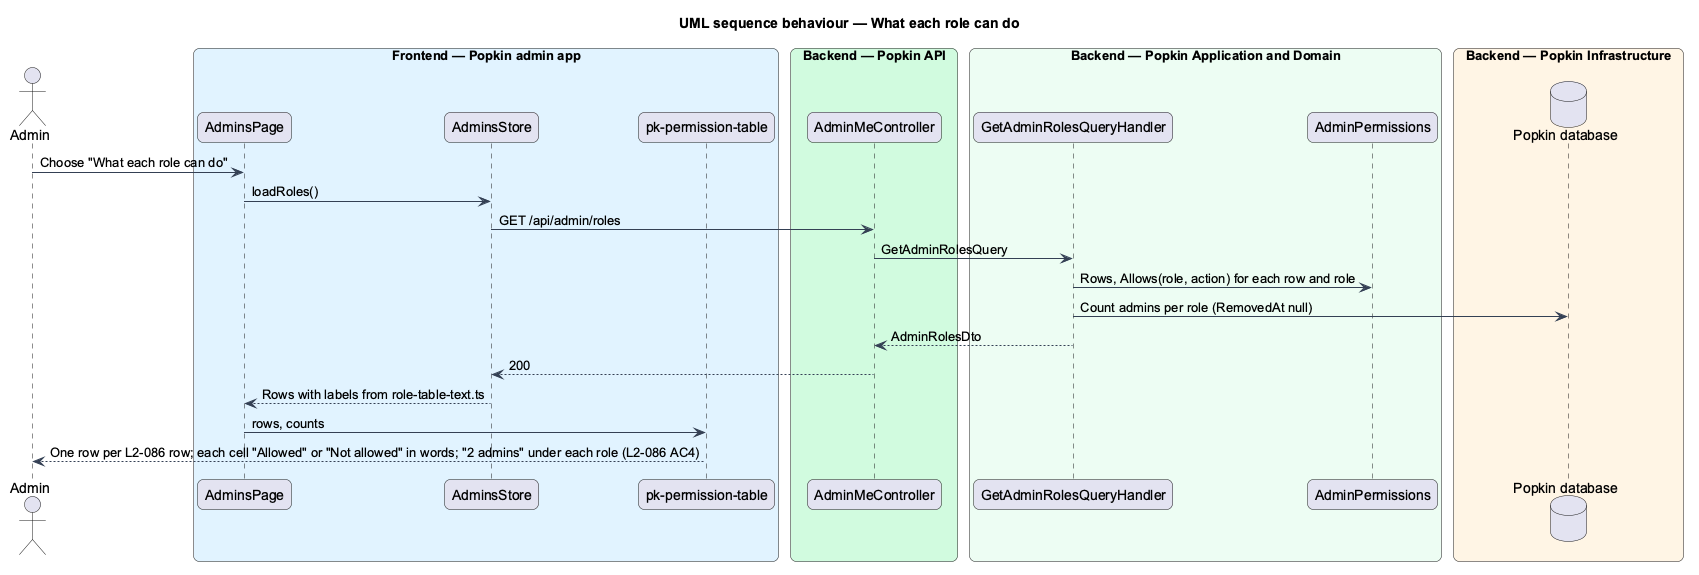

The diagram above was rendered by PlantUML. Its source (embedded in the PNG):
@startuml
title UML sequence behaviour — What each role can do
skinparam backgroundColor #FFFFFF
skinparam shadowing false
skinparam roundcorner 12
skinparam defaultFontName Arial
skinparam ArrowColor #344054
skinparam rectangle {
  BorderColor #344054
  FontColor #101828
}
skinparam package {
  BorderColor #667085
  FontColor #101828
  BackgroundColor #F9FAFB
}
actor "Admin" as actor
box "Frontend — Popkin admin app" #E0F2FE
  participant "AdminsPage" as page
  participant "AdminsStore" as store
  participant "pk-permission-table" as table
end box
box "Backend — Popkin API" #D1FADF
  participant "AdminMeController" as ctrl
end box
box "Backend — Popkin Application and Domain" #ECFDF3
  participant "GetAdminRolesQueryHandler" as q
  participant "AdminPermissions" as perm
end box
box "Backend — Popkin Infrastructure" #FFF4E5
  database "Popkin database" as db
end box
actor -> page : Choose "What each role can do"
page -> store : loadRoles()
store -> ctrl : GET /api/admin/roles
ctrl -> q : GetAdminRolesQuery
q -> perm : Rows, Allows(role, action) for each row and role
q -> db : Count admins per role (RemovedAt null)
q --> ctrl : AdminRolesDto
ctrl --> store : 200
store --> page : Rows with labels from role-table-text.ts
page -> table : rows, counts
table --> actor : One row per L2-086 row; each cell "Allowed" or "Not allowed" in words; "2 admins" under each role (L2-086 AC4)
@enduml